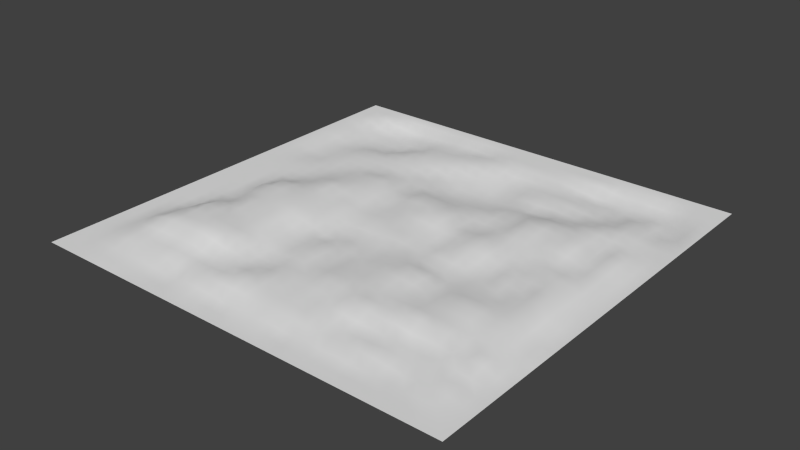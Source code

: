 # Source: r90_turn_surface1.blend  (saved by Blender 2.70.0; exported with 4.5.12 LTS)
import bpy
from mathutils import Matrix  # noqa: F401  (used for matrix-valued properties, if any)

bpy.ops.wm.read_factory_settings(use_empty=True)
scene = bpy.context.scene
scene.name = 'Scene'

# ---- collections
col_collection_1 = bpy.data.collections.new('Collection 1'); scene.collection.children.link(col_collection_1)

# ---- materials (node trees are filled in below, after node groups)
mat_material_001 = bpy.data.materials.new('Material.001')
mat_material_001.alpha_threshold = 0.0
mat_material_001.use_transparent_shadow = False
mat_material_001.roughness = 0.5
mat_material_001.line_color = (0.0, 0.0, 0.0, 1.0)

# ---- material node trees

# ---- world
world_world = bpy.data.worlds.new('World'); scene.world = world_world
world_world.color = (0.05088, 0.05088, 0.05088)
world_world.use_sun_shadow = False
world_world.sun_shadow_jitter_overblur = 0.0
world_world.cycles.sampling_method = 'MANUAL'
world_world.cycles.sample_map_resolution = 256

# ---- meshes
me_plane = bpy.data.meshes.new('Plane')
me_plane.from_pydata([(1.938, -2.729, 4.853), (-6.061, -2.729, 4.853), (1.938, 5.271, 4.853), (-6.061, 5.271, 4.853), (1.938, 1.271, 4.853), (-2.062, -2.729, 4.853), (-6.062, 1.271, 4.853), (-2.062, 5.271, 4.853), (-2.063, 1.271, 4.938), (1.938, -0.7286, 4.853), (-4.062, -2.729, 4.853), (-6.062, 3.271, 4.853), (-0.06213, 5.271, 4.853), (1.938, 3.271, 4.853), (-0.06217, -2.729, 4.853), (-6.062, -0.7286, 4.853), (-4.062, 5.271, 4.853), (-2.06, 3.271, 4.742), (-2.062, -0.7278, 4.957), (-0.06346, 1.271, 4.868), (-4.057, 1.281, 5.005), (-4.063, 3.271, 4.853), (-0.06362, 3.269, 4.834), (-0.06173, -0.7291, 5.017), (-4.062, -0.734, 5.07), (1.938, -1.729, 4.853), (-5.062, -2.729, 4.853), (-6.062, 4.271, 4.853), (0.9379, 5.271, 4.853), (1.938, 4.271, 4.853), (0.9378, -2.729, 4.853), (-6.062, -1.729, 4.853), (-5.062, 5.271, 4.853), (-2.063, 4.271, 4.829), (-2.063, -1.729, 4.962), (0.9367, 1.271, 4.971), (-3.06, 1.272, 4.917), (1.938, 0.2714, 4.853), (-3.062, -2.729, 4.853), (-6.062, 2.271, 4.853), (-1.062, 5.271, 4.853), (1.938, 2.271, 4.853), (-1.062, -2.729, 4.853), (-6.062, 0.2714, 4.853), (-3.062, 5.271, 4.853), (-2.065, 2.275, 4.951), (-2.065, 0.2717, 4.91), (-1.063, 1.271, 4.883), (-5.063, 1.271, 4.853), (-4.063, 4.272, 4.732), (-4.064, 2.271, 4.906), (-3.063, 3.274, 4.788), (-5.063, 3.271, 4.798), (-0.06504, 4.27, 4.735), (-0.06346, 2.271, 4.976), (0.9374, 3.272, 4.928), (-1.06, 3.27, 4.79), (-0.06339, 0.2715, 4.915), (-0.06356, -1.73, 4.922), (0.9384, -0.7265, 4.943), (-1.049, -0.7287, 5.007), (-4.061, 0.2769, 5.059), (-4.063, -1.732, 4.961), (-3.062, -0.7288, 4.929), (-5.063, -0.7286, 5.036), (-5.063, 4.271, 4.733), (-1.062, 4.271, 4.798), (-1.063, 0.2715, 4.96), (-5.064, 0.2721, 4.862), (-3.063, 4.271, 4.853), (-3.063, 2.271, 4.887), (-5.063, 2.271, 4.852), (0.9444, 4.269, 4.766), (0.9378, 2.271, 4.869), (-1.063, 2.271, 4.853), (0.938, 0.2718, 4.949), (0.9371, -1.731, 4.892), (-1.062, -1.74, 4.963), (-3.063, 0.2689, 4.929), (-3.063, -1.729, 4.953), (-5.063, -1.729, 4.955), (1.938, -2.229, 4.853), (-5.562, -2.729, 4.853), (-6.062, 4.771, 4.853), (1.438, 5.271, 4.853), (1.938, 4.771, 4.853), (1.438, -2.729, 4.853), (-6.062, -2.229, 4.853), (-5.562, 5.271, 4.853), (-2.063, 4.771, 4.853), (-2.063, -2.232, 4.892), (1.443, 1.272, 4.907), (-2.563, 1.271, 4.924), (1.938, 0.7714, 4.853), (-2.562, -2.729, 4.853), (-6.062, 1.771, 4.853), (-1.562, 5.271, 4.853), (1.938, 1.771, 4.853), (-1.562, -2.729, 4.853), (-6.062, 0.7714, 4.853), (-2.562, 5.271, 4.853), (-2.063, 1.772, 4.967), (-2.064, 0.7726, 4.923), (-1.563, 1.272, 4.922), (-5.563, 1.271, 4.853), (-4.063, 4.771, 4.77), (-4.063, 1.771, 4.96), (-2.563, 3.271, 4.771), (-4.563, 3.271, 4.847), (-0.06346, 4.771, 4.813), (-0.06346, 1.771, 4.932), (1.437, 3.271, 4.853), (-0.5634, 3.271, 4.78), (-0.06346, 0.7714, 4.853), (-0.06346, -2.229, 4.853), (1.446, -0.7298, 4.911), (-0.5642, -0.731, 5.001), (-4.058, 0.7736, 5.048), (-4.063, -2.229, 4.874), (-2.563, -0.7286, 4.963), (-4.559, -0.7328, 5.071), (1.938, -1.229, 4.853), (-4.562, -2.729, 4.853), (-6.062, 3.771, 4.853), (0.4379, 5.271, 4.853), (1.938, 3.771, 4.853), (0.4378, -2.729, 4.853), (-6.062, -1.229, 4.853), (-4.562, 5.271, 4.853), (-2.063, 3.772, 4.764), (-2.06, -1.226, 4.964), (0.4365, 1.271, 4.893), (-3.563, 1.272, 4.959), (1.938, -0.2286, 4.853), (-3.562, -2.729, 4.853), (-6.062, 2.771, 4.853), (-0.5621, 5.271, 4.853), (1.938, 2.771, 4.853), (-0.5622, -2.729, 4.853), (-6.062, -0.2286, 4.853), (-3.562, 5.271, 4.853), (-2.063, 2.771, 4.793), (-2.059, -0.228, 4.912), (-0.5635, 1.271, 4.957), (-4.563, 1.271, 4.953), (-4.063, 3.771, 4.824), (-4.063, 2.771, 4.853), (-3.563, 3.271, 4.853), (-5.563, 3.272, 4.804), (-0.06346, 3.771, 4.795), (-0.06346, 2.771, 4.982), (0.4357, 3.272, 4.898), (-1.563, 3.271, 4.726), (-0.06134, -0.23, 4.97), (-0.06223, -1.228, 4.989), (0.4372, -0.7267, 4.994), (-1.564, -0.7284, 5.007), (-4.062, -0.2279, 5.034), (-4.066, -1.23, 5.076), (-3.563, -0.7279, 5.044), (-5.563, -0.7286, 4.853), (-5.064, 4.772, 4.792), (-5.063, 3.771, 4.746), (-4.564, 4.272, 4.707), (-5.564, 4.271, 4.806), (-1.063, 4.771, 4.853), (-1.061, 3.772, 4.813), (-0.5632, 4.271, 4.768), (-1.563, 4.274, 4.795), (-1.063, 0.7735, 4.905), (-1.063, -0.2286, 5.02), (-0.5621, 0.273, 4.946), (-1.563, 0.2714, 4.92), (-5.063, 0.7714, 4.853), (-5.063, -0.2286, 4.941), (-4.586, 0.2871, 5.018), (-5.563, 0.2714, 4.853), (-3.063, 4.771, 4.798), (-3.063, 3.771, 4.853), (-2.563, 4.271, 4.853), (-3.563, 4.271, 4.817), (-3.063, 2.771, 4.842), (-3.063, 1.771, 4.94), (-2.563, 2.272, 4.931), (-3.564, 2.27, 4.949), (-5.063, 2.771, 4.814), (-5.063, 1.771, 4.853), (-4.563, 2.271, 4.853), (-5.563, 2.271, 4.845), (0.9381, 4.774, 4.783), (0.9365, 3.771, 4.877), (1.441, 4.274, 4.778), (0.4365, 4.271, 4.743), (0.9365, 2.771, 4.879), (0.9385, 1.772, 4.882), (1.444, 2.271, 4.929), (0.4365, 2.271, 4.99), (-1.063, 2.771, 4.853), (-1.063, 1.771, 4.912), (-0.5635, 2.271, 4.926), (-1.564, 2.272, 4.896), (0.9366, 0.7714, 4.96), (0.9402, -0.2286, 4.964), (1.452, 0.2735, 4.938), (0.4365, 0.2714, 4.901), (0.9365, -1.229, 4.904), (0.9365, -2.229, 4.853), (1.438, -1.73, 4.911), (0.4365, -1.729, 4.923), (-1.061, -1.228, 5.008), (-1.063, -2.229, 4.855), (-0.563, -1.732, 4.897), (-1.562, -1.735, 4.943), (-3.063, 0.7714, 4.941), (-3.063, -0.2286, 4.905), (-2.563, 0.2714, 4.863), (-3.553, 0.2705, 5.026), (-3.063, -1.229, 4.932), (-3.063, -2.229, 4.893), (-2.563, -1.729, 5.008), (-3.563, -1.729, 4.937), (-5.063, -1.229, 5.051), (-5.063, -2.229, 4.872), (-4.563, -1.729, 4.938), (-5.566, -1.729, 4.879), (-5.563, 4.771, 4.853), (-1.563, 4.771, 4.853), (-1.563, 0.7721, 4.926), (-5.563, 0.7714, 4.853), (-3.563, 4.771, 4.811), (-3.563, 2.771, 4.853), (-5.563, 2.771, 4.809), (0.4365, 4.771, 4.804), (0.4365, 2.771, 4.95), (-1.562, 2.77, 4.808), (0.4365, 0.7714, 4.905), (0.4365, -1.229, 4.949), (-1.563, -1.229, 4.973), (-3.557, 0.7744, 5.001), (-3.563, -1.23, 4.983), (-5.564, -1.228, 4.857), (-4.566, 4.777, 4.737), (-4.563, 3.771, 4.727), (-5.563, 3.771, 4.837), (-0.5635, 4.771, 4.853), (-0.5629, 3.777, 4.837), (-1.56, 3.772, 4.749), (-0.5635, 0.7714, 4.912), (-0.5631, -0.2287, 4.99), (-1.564, -0.2286, 4.944), (-4.564, 0.7721, 5.043), (-4.551, -0.2031, 5.031), (-5.563, -0.2286, 4.853), (-2.561, 4.771, 4.818), (-2.563, 3.771, 4.795), (-3.563, 3.771, 4.853), (-2.563, 2.771, 4.819), (-2.563, 1.771, 4.891), (-3.564, 1.774, 4.97), (-4.563, 2.771, 4.853), (-4.563, 1.771, 4.866), (-5.563, 1.771, 4.853), (1.437, 4.771, 4.851), (1.436, 3.77, 4.781), (0.4365, 3.771, 4.791), (1.441, 2.773, 4.902), (1.443, 1.771, 4.916), (0.4365, 1.771, 4.955), (-0.5635, 2.771, 4.919), (-0.5635, 1.771, 4.94), (-1.563, 1.771, 4.955), (1.446, 0.772, 4.917), (1.444, -0.2286, 4.912), (0.4368, -0.2281, 5.004), (1.448, -1.229, 4.936), (1.437, -2.229, 4.879), (0.4365, -2.229, 4.853), (-0.5575, -1.227, 5.027), (-0.5635, -2.229, 4.854), (-1.562, -2.234, 4.896), (-2.563, 0.7716, 4.885), (-2.563, -0.2286, 4.966), (-3.561, -0.227, 5.034), (-2.563, -1.229, 4.953), (-2.563, -2.229, 4.853), (-3.563, -2.229, 4.856), (-4.559, -1.229, 5.063), (-4.563, -2.229, 4.88), (-5.563, -2.229, 4.853), (1.938, -2.479, 4.853), (-5.812, -2.729, 4.853), (-6.062, 5.021, 4.853), (1.688, 5.271, 4.853), (1.938, 5.021, 4.853), (1.688, -2.729, 4.853), (-6.062, -2.479, 4.853), (-5.812, 5.271, 4.853), (-2.063, 5.021, 4.853), (-2.063, -2.479, 4.853), (1.687, 1.271, 4.853), (-2.313, 1.271, 4.926), (1.938, 1.021, 4.853), (-2.312, -2.729, 4.853), (-6.062, 1.521, 4.853), (-1.812, 5.271, 4.853), (1.938, 1.521, 4.853), (-1.812, -2.729, 4.853), (-6.062, 1.021, 4.853), (-2.312, 5.271, 4.853), (-2.063, 1.521, 4.974), (-2.063, 1.021, 4.943), (-1.813, 1.271, 4.928), (-5.813, 1.271, 4.853), (-4.063, 5.021, 4.853), (-4.057, 1.524, 5.002), (-2.312, 3.271, 4.751), (-4.313, 3.271, 4.853), (-0.06346, 5.021, 4.853), (-0.06346, 1.521, 4.897), (1.687, 3.271, 4.853), (-0.3135, 3.271, 4.824), (-0.06346, 1.021, 4.853), (-0.06346, -2.479, 4.853), (1.688, -0.7288, 4.871), (-0.3147, -0.7299, 5.005), (-4.057, 1.026, 5.027), (-4.063, -2.479, 4.853), (-2.313, -0.7284, 4.953), (-4.303, -0.743, 5.102), (1.938, -0.9786, 4.853), (-4.312, -2.729, 4.853), (-6.062, 3.521, 4.853), (0.1879, 5.271, 4.853), (1.938, 3.521, 4.853), (0.1878, -2.729, 4.853), (-6.062, -0.9786, 4.853), (-4.312, 5.271, 4.853), (-2.063, 3.521, 4.752), (-2.063, -0.9781, 4.957), (0.1865, 1.271, 4.893), (-3.808, 1.274, 5.017), (1.938, -0.4786, 4.853), (-3.812, -2.729, 4.853), (-6.062, 3.021, 4.853), (-0.3121, 5.271, 4.853), (1.938, 3.021, 4.853), (-0.3122, -2.729, 4.853), (-6.062, -0.4786, 4.853), (-3.812, 5.271, 4.853), (-2.063, 3.022, 4.745), (-2.055, -0.4772, 4.917), (-0.3135, 1.271, 4.934), (-4.311, 1.278, 4.991), (-4.063, 3.521, 4.853), (-4.063, 3.021, 4.853), (-3.813, 3.271, 4.853), (-5.813, 3.271, 4.853), (-0.06346, 3.521, 4.786), (-0.0632, 3.02, 4.9), (0.1881, 3.27, 4.862), (-1.813, 3.271, 4.728), (-0.06289, -0.4769, 4.968), (-0.06092, -0.9813, 5.039), (0.1894, -0.7272, 4.999), (-1.813, -0.7261, 4.982), (-4.062, -0.4804, 5.051), (-4.065, -0.9764, 5.095), (-3.814, -0.7276, 5.052), (-5.813, -0.7286, 4.853), (-5.063, 5.021, 4.853), (-5.063, 3.521, 4.77), (-4.313, 4.272, 4.713), (-5.314, 4.271, 4.78), (-1.063, 5.021, 4.853), (-1.06, 3.52, 4.808), (-0.3134, 4.27, 4.765), (-1.311, 4.273, 4.801), (-1.063, 1.021, 4.892), (-1.063, -0.4789, 5.0), (-0.3125, 0.272, 4.897), (-1.313, 0.2715, 4.949), (-5.063, 1.021, 4.853), (-5.063, -0.4786, 4.996), (-4.309, 0.2921, 5.058), (-5.313, 0.2714, 4.854), (-3.063, 5.021, 4.849), (-3.063, 3.521, 4.831), (-2.313, 4.271, 4.853), (-3.314, 4.271, 4.819), (-3.063, 3.021, 4.826), (-3.061, 1.521, 4.916), (-2.315, 2.279, 4.965), (-3.312, 2.269, 4.957), (-5.063, 3.021, 4.812), (-5.063, 1.521, 4.853), (-4.313, 2.271, 4.853), (-5.313, 2.271, 4.84), (0.9365, 5.021, 4.853), (0.9365, 3.521, 4.911), (1.687, 4.271, 4.853), (0.6891, 4.27, 4.742), (0.9377, 3.022, 4.899), (0.9375, 1.521, 4.939), (1.687, 2.271, 4.853), (0.6865, 2.271, 4.971), (-1.06, 3.02, 4.825), (-1.063, 1.521, 4.908), (-0.3135, 2.271, 4.973), (-1.313, 2.271, 4.853), (0.9366, 1.021, 4.944), (0.9393, -0.4781, 4.954), (1.687, 0.2714, 4.853), (0.6865, 0.2714, 4.923), (0.9371, -0.9776, 4.922), (0.9365, -2.479, 4.853), (1.687, -1.729, 4.853), (0.6865, -1.731, 4.921), (-1.055, -0.9762, 4.99), (-1.063, -2.479, 4.853), (-0.3135, -1.731, 4.905), (-1.312, -1.737, 4.944), (-3.063, 1.021, 4.947), (-3.063, -0.4786, 4.933), (-2.314, 0.2713, 4.908), (-3.302, 0.2662, 4.981), (-3.063, -0.9786, 4.917), (-3.063, -2.479, 4.854), (-2.313, -1.729, 4.972), (-3.313, -1.729, 4.935), (-5.063, -0.9786, 5.041), (-5.063, -2.479, 4.871), (-4.313, -1.729, 4.954), (-5.313, -1.729, 4.922), (1.938, -1.979, 4.853), (-5.312, -2.729, 4.853), (-6.062, 4.521, 4.853), (1.188, 5.271, 4.853), (1.938, 4.521, 4.853), (1.188, -2.729, 4.853), (-6.062, -1.979, 4.853), (-5.312, 5.271, 4.853), (-2.063, 4.521, 4.853), (-2.062, -1.986, 4.928), (1.194, 1.272, 4.963), (-2.813, 1.271, 4.888), (1.938, 0.5214, 4.853), (-2.812, -2.729, 4.853), (-6.062, 2.021, 4.853), (-1.312, 5.271, 4.853), (1.938, 2.021, 4.853), (-1.312, -2.729, 4.853), (-6.062, 0.5214, 4.853), (-2.812, 5.271, 4.853), (-2.064, 2.023, 4.959), (-2.064, 0.5214, 4.873), (-1.313, 1.271, 4.873), (-5.313, 1.271, 4.853), (-4.064, 4.519, 4.759), (-4.063, 2.022, 4.916), (-2.813, 3.272, 4.792), (-4.813, 3.271, 4.822), (-0.06345, 4.522, 4.747), (-0.06346, 2.021, 4.944), (1.187, 3.271, 4.89), (-0.8124, 3.271, 4.767), (-0.06345, 0.5214, 4.875), (-0.06368, -1.979, 4.926), (1.192, -0.7295, 4.951), (-0.8103, -0.7335, 4.982), (-4.061, 0.5165, 5.073), (-4.064, -1.98, 4.95), (-2.813, -0.7286, 4.897), (-4.81, -0.729, 5.073), (1.938, -1.479, 4.853), (-4.812, -2.729, 4.853), (-6.062, 4.021, 4.853), (0.6879, 5.271, 4.853), (1.938, 4.021, 4.853), (0.6878, -2.729, 4.853), (-6.062, -1.479, 4.853), (-4.812, 5.271, 4.853), (-2.065, 4.023, 4.795), (-2.059, -1.475, 4.953), (0.6865, 1.271, 4.953), (-3.314, 1.271, 4.966), (1.938, 0.02142, 4.853), (-3.312, -2.729, 4.853), (-6.062, 2.521, 4.853), (-0.8121, 5.271, 4.853), (1.938, 2.521, 4.853), (-0.8122, -2.729, 4.853), (-6.062, 0.02142, 4.853), (-3.312, 5.271, 4.853), (-2.063, 2.521, 4.852), (-2.06, 0.02354, 4.913), (-0.8135, 1.271, 4.963), (-4.813, 1.271, 4.904), (-4.061, 4.02, 4.752), (-4.063, 2.521, 4.853), (-3.313, 3.271, 4.836), (-5.313, 3.272, 4.788), (-0.06347, 4.021, 4.799), (-0.06346, 2.521, 4.988), (0.6865, 3.271, 4.925), (-1.313, 3.271, 4.757), (-0.06245, 0.02099, 4.93), (-0.06345, -1.479, 4.907), (0.6848, -0.7261, 4.965), (-1.313, -0.7285, 4.997), (-4.061, 0.02869, 5.051), (-4.063, -1.48, 4.989), (-3.304, -0.727, 4.982), (-5.313, -0.7286, 4.907), (-5.063, 4.521, 4.723), (-5.063, 4.022, 4.731), (-4.815, 4.272, 4.712), (-5.813, 4.271, 4.853), (-1.063, 4.521, 4.832), (-1.061, 4.024, 4.809), (-0.8132, 4.271, 4.802), (-1.814, 4.273, 4.785), (-1.063, 0.528, 4.921), (-1.063, 0.02144, 5.005), (-0.8133, 0.2716, 4.965), (-1.813, 0.2714, 4.892), (-5.063, 0.5215, 4.858), (-5.063, 0.02142, 4.9), (-4.813, 0.275, 4.931), (-5.813, 0.2714, 4.853), (-3.063, 4.521, 4.796), (-3.063, 4.021, 4.853), (-2.813, 4.271, 4.853), (-3.813, 4.272, 4.796), (-3.064, 2.521, 4.853), (-3.061, 2.024, 4.938), (-2.813, 2.271, 4.868), (-3.813, 2.271, 4.919), (-5.063, 2.521, 4.827), (-5.063, 2.021, 4.853), (-4.813, 2.271, 4.853), (-5.813, 2.271, 4.853), (0.9427, 4.525, 4.752), (0.9366, 4.021, 4.833), (1.191, 4.27, 4.783), (0.1865, 4.271, 4.763), (0.9365, 2.521, 4.857), (0.9392, 2.021, 4.883), (1.191, 2.271, 4.949), (0.1865, 2.271, 4.971), (-1.063, 2.521, 4.853), (-1.063, 2.021, 4.853), (-0.8135, 2.271, 4.853), (-1.814, 2.272, 4.912), (0.9368, 0.5215, 4.942), (0.9401, 0.02201, 4.951), (1.19, 0.2721, 4.962), (0.1866, 0.2714, 4.914), (0.9389, -1.482, 4.944), (0.9376, -1.981, 4.885), (1.189, -1.731, 4.886), (0.1866, -1.73, 4.94), (-1.063, -1.484, 4.987), (-1.063, -1.981, 4.921), (-0.8106, -1.738, 4.938), (-1.812, -1.734, 4.961), (-3.063, 0.521, 4.93), (-3.063, 0.02199, 4.924), (-2.813, 0.2714, 4.857), (-3.803, 0.2746, 5.076), (-3.063, -1.479, 4.932), (-3.063, -1.979, 4.96), (-2.813, -1.729, 4.995), (-3.813, -1.729, 4.951), (-5.063, -1.479, 4.975), (-5.063, -1.979, 4.933), (-4.813, -1.729, 4.951), (-5.813, -1.729, 4.853), (-5.563, 5.021, 4.853), (-5.564, 4.521, 4.844), (-5.314, 4.771, 4.842), (-5.813, 4.771, 4.853), (-1.563, 5.021, 4.853), (-1.563, 4.521, 4.853), (-1.313, 4.771, 4.853), (-1.813, 4.771, 4.853), (-1.563, 1.021, 4.947), (-1.563, 0.5251, 4.921), (-1.313, 0.7725, 4.89), (-1.813, 0.7737, 4.939), (-5.563, 1.021, 4.853), (-5.563, 0.5214, 4.853), (-5.313, 0.7714, 4.853), (-5.813, 0.7714, 4.853), (-3.563, 5.021, 4.853), (-3.564, 4.521, 4.801), (-3.314, 4.771, 4.799), (-3.813, 4.771, 4.778), (-3.563, 3.021, 4.836), (-3.563, 2.522, 4.919), (-3.314, 2.77, 4.841), (-3.813, 2.771, 4.84), (-5.563, 3.021, 4.816), (-5.563, 2.521, 4.826), (-5.314, 2.772, 4.793), (-5.813, 2.771, 4.853), (0.4365, 5.021, 4.853), (0.4365, 4.521, 4.747), (0.6865, 4.771, 4.787), (0.1865, 4.771, 4.789), (0.4365, 3.022, 4.944), (0.4365, 2.521, 4.981), (0.6865, 2.771, 4.922), (0.1865, 2.771, 4.97), (-1.56, 3.019, 4.748), (-1.563, 2.521, 4.853), (-1.313, 2.771, 4.825), (-1.812, 2.771, 4.788), (0.4365, 1.021, 4.922), (0.4365, 0.5214, 4.897), (0.6865, 0.7714, 4.88), (0.1865, 0.7714, 4.899), (0.4379, -0.9769, 4.997), (0.4365, -1.479, 4.891), (0.6872, -1.228, 4.945), (0.1884, -1.228, 4.946), (-1.566, -0.9788, 5.022), (-1.563, -1.479, 4.963), (-1.314, -1.229, 4.984), (-1.812, -1.228, 4.976), (-3.557, 1.021, 4.979), (-3.556, 0.5214, 5.028), (-3.307, 0.7724, 4.956), (-3.802, 0.7762, 5.052), (-3.56, -0.9764, 5.056), (-3.563, -1.483, 4.923), (-3.313, -1.229, 4.983), (-3.814, -1.231, 5.044), (-5.565, -0.9779, 4.868), (-5.565, -1.479, 4.862), (-5.313, -1.229, 4.984), (-5.813, -1.229, 4.853), (-4.563, 5.022, 4.851), (-4.563, 4.522, 4.702), (-4.315, 4.775, 4.76), (-4.815, 4.775, 4.759), (-4.564, 4.022, 4.718), (-4.563, 3.521, 4.805), (-4.313, 3.771, 4.741), (-4.813, 3.771, 4.738), (-5.564, 4.021, 4.816), (-5.563, 3.522, 4.818), (-5.314, 3.772, 4.789), (-5.813, 3.771, 4.853), (-0.5635, 5.021, 4.853), (-0.563, 4.522, 4.773), (-0.3135, 4.771, 4.853), (-0.8135, 4.771, 4.853), (-0.5634, 4.021, 4.814), (-0.5632, 3.521, 4.815), (-0.3136, 3.772, 4.82), (-0.8125, 3.772, 4.836), (-1.56, 4.024, 4.757), (-1.562, 3.521, 4.737), (-1.313, 3.771, 4.78), (-1.812, 3.772, 4.752), (-0.5635, 1.021, 4.939), (-0.563, 0.5221, 4.862), (-0.3134, 0.7715, 4.903), (-0.8135, 0.7714, 4.926), (-0.5583, 0.02235, 4.991), (-0.5612, -0.4835, 4.989), (-0.3127, -0.2301, 4.938), (-0.8119, -0.2297, 5.007), (-1.563, 0.02142, 4.935), (-1.563, -0.4786, 4.973), (-1.313, -0.2286, 4.957), (-1.818, -0.2326, 4.948), (-4.57, 1.024, 5.051), (-4.57, 0.5196, 5.026), (-4.314, 0.7702, 5.067), (-4.822, 0.7773, 4.998), (-4.566, 0.04899, 5.026), (-4.553, -0.4669, 5.069), (-4.326, -0.2143, 5.055), (-4.807, -0.2212, 5.051), (-5.563, 0.02142, 4.853), (-5.563, -0.4786, 4.853), (-5.313, -0.2286, 4.853), (-5.813, -0.2286, 4.853), (-2.563, 5.021, 4.853), (-2.563, 4.521, 4.853), (-2.313, 4.771, 4.853), (-2.813, 4.771, 4.795), (-2.563, 4.021, 4.853), (-2.563, 3.521, 4.78), (-2.313, 3.772, 4.781), (-2.813, 3.771, 4.837), (-3.563, 4.021, 4.853), (-3.563, 3.521, 4.853), (-3.313, 3.771, 4.853), (-3.813, 3.771, 4.853), (-2.563, 3.021, 4.8), (-2.563, 2.522, 4.872), (-2.314, 2.771, 4.809), (-2.813, 2.771, 4.825), (-2.563, 2.021, 4.92), (-2.563, 1.521, 4.918), (-2.313, 1.771, 4.943), (-2.814, 1.772, 4.883), (-3.564, 2.023, 4.946), (-3.566, 1.522, 4.964), (-3.313, 1.771, 4.951), (-3.812, 1.774, 4.987), (-4.563, 3.021, 4.853), (-4.563, 2.521, 4.853), (-4.313, 2.771, 4.853), (-4.813, 2.771, 4.853), (-4.563, 2.021, 4.853), (-4.563, 1.521, 4.892), (-4.313, 1.771, 4.91), (-4.813, 1.771, 4.853), (-5.563, 2.021, 4.853), (-5.563, 1.521, 4.853), (-5.313, 1.771, 4.853), (-5.813, 1.771, 4.853), (1.437, 5.021, 4.853), (1.437, 4.522, 4.812), (1.687, 4.771, 4.853), (1.189, 4.774, 4.809), (1.438, 4.021, 4.753), (1.436, 3.521, 4.844), (1.687, 3.771, 4.847), (1.184, 3.769, 4.827), (0.4365, 4.021, 4.758), (0.437, 3.521, 4.842), (0.6882, 3.77, 4.849), (0.1865, 3.771, 4.779), (1.437, 3.021, 4.854), (1.443, 2.523, 4.916), (1.687, 2.771, 4.853), (1.188, 2.773, 4.907), (1.444, 2.02, 4.922), (1.442, 1.522, 4.908), (1.687, 1.771, 4.853), (1.19, 1.772, 4.927), (0.4365, 2.021, 4.982), (0.4365, 1.521, 4.916), (0.6865, 1.771, 4.934), (0.1865, 1.771, 4.912), (-0.5635, 3.021, 4.853), (-0.5635, 2.521, 4.91), (-0.3135, 2.771, 4.97), (-0.8135, 2.771, 4.853), (-0.5635, 2.021, 4.931), (-0.5635, 1.521, 4.981), (-0.3135, 1.771, 4.904), (-0.8135, 1.771, 4.939), (-1.563, 2.021, 4.95), (-1.563, 1.522, 4.941), (-1.313, 1.771, 4.897), (-1.813, 1.772, 4.987), (1.444, 1.022, 4.907), (1.449, 0.5222, 4.929), (1.687, 0.7714, 4.853), (1.191, 0.7724, 4.99), (1.442, 0.0217, 4.905), (1.444, -0.4789, 4.89), (1.687, -0.2286, 4.858), (1.197, -0.2303, 4.966), (0.4371, 0.01981, 4.983), (0.4369, -0.4779, 4.993), (0.681, -0.2288, 4.992), (0.1897, -0.2287, 4.995), (1.448, -0.9781, 4.922), (1.437, -1.479, 4.86), (1.687, -1.229, 4.856), (1.191, -1.23, 4.954), (1.437, -1.979, 4.876), (1.437, -2.479, 4.853), (1.687, -2.229, 4.853), (1.187, -2.229, 4.853), (0.4366, -1.979, 4.883), (0.4365, -2.479, 4.853), (0.6865, -2.229, 4.853), (0.1865, -2.229, 4.853), (-0.5638, -0.9779, 5.009), (-0.5583, -1.483, 4.952), (-0.3134, -1.23, 4.979), (-0.8039, -1.227, 5.037), (-0.5634, -1.981, 4.942), (-0.5635, -2.479, 4.853), (-0.3133, -2.233, 4.879), (-0.8137, -2.231, 4.882), (-1.562, -1.984, 4.931), (-1.563, -2.479, 4.853), (-1.313, -2.229, 4.854), (-1.813, -2.23, 4.887), (-2.563, 1.021, 4.925), (-2.563, 0.5214, 4.873), (-2.313, 0.7714, 4.898), (-2.814, 0.7715, 4.868), (-2.563, 0.02142, 4.928), (-2.563, -0.4786, 4.977), (-2.312, -0.2284, 4.944), (-2.813, -0.2286, 4.906), (-3.558, 0.02335, 5.022), (-3.561, -0.4789, 5.035), (-3.306, -0.2163, 4.961), (-3.808, -0.2239, 5.077), (-2.563, -0.9786, 4.924), (-2.563, -1.479, 4.981), (-2.313, -1.228, 4.99), (-2.813, -1.229, 4.909), (-2.563, -1.979, 4.96), (-2.563, -2.479, 4.853), (-2.313, -2.231, 4.881), (-2.813, -2.229, 4.884), (-3.563, -1.979, 4.931), (-3.563, -2.479, 4.853), (-3.314, -2.229, 4.897), (-3.813, -2.229, 4.853), (-4.56, -0.9736, 5.08), (-4.563, -1.48, 4.985), (-4.314, -1.231, 5.075), (-4.813, -1.229, 5.075), (-4.563, -1.979, 4.949), (-4.563, -2.479, 4.865), (-4.313, -2.229, 4.879), (-4.814, -2.23, 4.878), (-5.563, -1.979, 4.864), (-5.563, -2.479, 4.853), (-5.313, -2.229, 4.883), (-5.813, -2.229, 4.853), (-5.813, 5.021, 4.853), (-1.813, 5.021, 4.853), (-1.813, 1.021, 4.945), (-5.813, 1.021, 4.853), (-3.813, 5.021, 4.853), (-3.813, 3.021, 4.853), (-5.813, 3.021, 4.853), (0.1865, 5.021, 4.853), (0.187, 3.021, 4.913), (-1.811, 3.021, 4.757), (0.1865, 1.021, 4.894), (0.192, -0.9784, 5.04), (-1.813, -0.9785, 4.975), (-3.802, 1.027, 5.025), (-3.816, -0.9751, 5.072), (-5.813, -0.9786, 4.853), (-4.813, 5.021, 4.852), (-4.814, 4.021, 4.718), (-5.813, 4.021, 4.853), (-0.8135, 5.021, 4.853), (-0.8122, 4.022, 4.807), (-1.813, 4.022, 4.769), (-0.8135, 1.021, 4.939), (-0.8093, 0.02305, 5.034), (-1.814, 0.02094, 4.891), (-4.813, 1.021, 4.939), (-4.813, 0.02256, 4.953), (-5.813, 0.02142, 4.853), (-2.813, 5.021, 4.849), (-2.813, 4.021, 4.853), (-3.813, 4.021, 4.825), (-2.813, 3.021, 4.817), (-2.814, 2.022, 4.879), (-3.811, 2.026, 4.926), (-4.813, 3.021, 4.839), (-4.813, 2.021, 4.853), (-5.813, 2.021, 4.853), (1.187, 5.021, 4.853), (1.186, 4.021, 4.794), (0.1865, 4.021, 4.78), (1.188, 3.022, 4.898), (1.19, 2.02, 4.923), (0.1865, 2.021, 4.962), (-0.8134, 3.021, 4.849), (-0.8135, 2.021, 4.853), (-1.814, 2.022, 4.971), (1.193, 1.022, 4.978), (1.194, 0.02143, 4.972), (0.1918, 0.01901, 4.979), (1.191, -0.9779, 4.92), (1.188, -1.98, 4.914), (0.1867, -1.979, 4.915), (-0.8106, -0.9743, 5.018), (-0.8131, -1.981, 4.915), (-1.812, -1.985, 4.942), (-2.813, 1.022, 4.918), (-2.813, 0.02142, 4.906), (-3.806, 0.02687, 5.066), (-2.813, -0.9786, 4.894), (-2.813, -1.979, 4.952), (-3.813, -1.979, 4.901), (-4.808, -0.9772, 5.058), (-4.813, -1.979, 4.926), (-5.813, -1.979, 4.853), (-5.313, 5.021, 4.853), (-5.314, 4.521, 4.759), (-5.813, 4.521, 4.853), (-1.313, 5.021, 4.853), (-1.313, 4.522, 4.836), (-1.813, 4.521, 4.853), (-1.313, 1.022, 4.905), (-1.314, 0.5285, 4.937), (-1.814, 0.5233, 4.895), (-5.313, 1.021, 4.853), (-5.313, 0.5214, 4.854), (-5.813, 0.5214, 4.853), (-3.313, 5.021, 4.85), (-3.314, 4.52, 4.801), (-3.813, 4.521, 4.777), (-3.314, 3.022, 4.819), (-3.312, 2.521, 4.907), (-3.813, 2.521, 4.886), (-5.313, 3.022, 4.809), (-5.314, 2.521, 4.817), (-5.813, 2.521, 4.853), (0.6865, 5.021, 4.853), (0.6878, 4.521, 4.753), (0.1865, 4.521, 4.741), (0.6865, 3.021, 4.923), (0.6865, 2.521, 4.963), (0.1865, 2.521, 4.972), (-1.305, 3.017, 4.769), (-1.313, 2.521, 4.853), (-1.813, 2.521, 4.853), (0.6865, 1.021, 4.922), (0.6865, 0.5214, 4.914), (0.1865, 0.5214, 4.918), (0.6864, -0.9755, 5.01), (0.6865, -1.479, 4.89), (0.1865, -1.479, 4.917), (-1.313, -0.9793, 5.007), (-1.314, -1.482, 4.958), (-1.813, -1.478, 4.954), (-3.309, 1.02, 4.973), (-3.304, 0.5204, 4.99), (-3.809, 0.5217, 5.061), (-3.312, -0.9779, 4.996), (-3.313, -1.479, 4.941), (-3.812, -1.482, 4.939), (-5.313, -0.9786, 4.939), (-5.313, -1.479, 4.95), (-5.813, -1.479, 4.853), (-4.314, 5.022, 4.851), (-4.313, 4.522, 4.738), (-4.813, 4.521, 4.715), (-4.314, 4.021, 4.702), (-4.313, 3.521, 4.813), (-4.813, 3.521, 4.772), (-5.314, 4.021, 4.774), (-5.313, 3.522, 4.792), (-5.813, 3.521, 4.853), (-0.3135, 5.021, 4.853), (-0.3131, 4.522, 4.741), (-0.813, 4.521, 4.805), (-0.3141, 4.02, 4.8), (-0.3135, 3.521, 4.8), (-0.8114, 3.52, 4.797), (-1.31, 4.024, 4.789), (-1.313, 3.521, 4.778), (-1.814, 3.52, 4.72), (-0.3135, 1.021, 4.903), (-0.3133, 0.5215, 4.878), (-0.8124, 0.5239, 4.885), (-0.3112, 0.02183, 4.919), (-0.3141, -0.4784, 4.968), (-0.8115, -0.4814, 5.003), (-1.313, 0.02142, 4.972), (-1.313, -0.4786, 4.964), (-1.816, -0.4758, 4.949), (-4.308, 1.025, 5.045), (-4.312, 0.5146, 5.062), (-4.813, 0.5247, 4.971), (-4.317, 0.03581, 5.07), (-4.311, -0.4688, 5.05), (-4.815, -0.4762, 5.087), (-5.313, 0.02142, 4.853), (-5.313, -0.4786, 4.855), (-5.813, -0.4786, 4.853), (-2.313, 5.021, 4.853), (-2.313, 4.521, 4.853), (-2.813, 4.521, 4.822), (-2.313, 4.021, 4.817), (-2.315, 3.523, 4.767), (-2.813, 3.521, 4.787), (-3.313, 4.021, 4.853), (-3.313, 3.521, 4.853), (-3.813, 3.521, 4.853), (-2.316, 3.021, 4.749), (-2.314, 2.523, 4.861), (-2.815, 2.521, 4.837), (-2.314, 2.022, 4.964), (-2.313, 1.521, 4.916), (-2.813, 1.521, 4.91), (-3.309, 2.027, 4.945), (-3.313, 1.522, 4.949), (-3.809, 1.524, 5.015), (-4.313, 3.021, 4.853), (-4.313, 2.521, 4.853), (-4.813, 2.521, 4.853), (-4.313, 2.021, 4.883), (-4.314, 1.522, 4.938), (-4.813, 1.521, 4.853), (-5.313, 2.021, 4.853), (-5.313, 1.521, 4.853), (-5.813, 1.521, 4.853), (1.687, 5.021, 4.853), (1.687, 4.521, 4.853), (1.193, 4.526, 4.753), (1.687, 4.021, 4.851), (1.687, 3.521, 4.852), (1.187, 3.521, 4.856), (0.6931, 4.015, 4.801), (0.6874, 3.521, 4.879), (0.1865, 3.521, 4.817), (1.687, 3.021, 4.853), (1.687, 2.521, 4.853), (1.188, 2.523, 4.937), (1.687, 2.021, 4.853), (1.687, 1.521, 4.853), (1.192, 1.523, 4.944), (0.6865, 2.021, 4.953), (0.6865, 1.521, 4.96), (0.1865, 1.521, 4.9), (-0.3135, 3.021, 4.893), (-0.3135, 2.521, 5.004), (-0.8135, 2.521, 4.853), (-0.3135, 2.021, 4.941), (-0.3135, 1.521, 4.928), (-0.8135, 1.521, 4.953), (-1.313, 2.021, 4.862), (-1.313, 1.521, 4.901), (-1.813, 1.522, 4.959), (1.687, 1.021, 4.853), (1.687, 0.5214, 4.853), (1.19, 0.5226, 4.976), (1.687, 0.02142, 4.853), (1.689, -0.4787, 4.877), (1.194, -0.4811, 4.972), (0.6852, 0.02102, 4.969), (0.6863, -0.4785, 4.982), (0.1913, -0.4752, 4.99), (1.687, -0.9785, 4.862), (1.687, -1.479, 4.853), (1.19, -1.481, 4.896), (1.687, -1.979, 4.853), (1.687, -2.479, 4.853), (1.187, -2.479, 4.853), (0.6865, -1.979, 4.853), (0.6865, -2.479, 4.853), (0.1865, -2.479, 4.853), (-0.3148, -0.9811, 5.002), (-0.3118, -1.48, 4.942), (-0.8096, -1.484, 4.971), (-0.3134, -1.981, 4.94), (-0.3135, -2.479, 4.853), (-0.8135, -2.479, 4.853), (-1.312, -1.983, 4.93), (-1.313, -2.479, 4.853), (-1.813, -2.479, 4.853), (-2.313, 1.021, 4.941), (-2.314, 0.5213, 4.859), (-2.813, 0.5214, 4.907), (-2.311, 0.02321, 4.917), (-2.308, -0.4775, 4.957), (-2.813, -0.4786, 4.923), (-3.305, 0.02575, 4.938), (-3.313, -0.4787, 4.97), (-3.812, -0.4789, 5.042), (-2.313, -0.9786, 4.954), (-2.311, -1.477, 4.973), (-2.813, -1.479, 4.973), (-2.313, -1.98, 4.956), (-2.313, -2.479, 4.853), (-2.813, -2.479, 4.853), (-3.313, -1.979, 4.95), (-3.313, -2.479, 4.854), (-3.813, -2.479, 4.853), (-4.313, -0.9784, 5.095), (-4.313, -1.484, 4.988), (-4.813, -1.479, 4.981), (-4.313, -1.979, 4.932), (-4.313, -2.479, 4.856), (-4.813, -2.479, 4.87), (-5.313, -1.979, 4.907), (-5.313, -2.479, 4.856), (-5.813, -2.479, 4.853)], [], [(833, 296, 3, 291), (834, 304, 7, 297), (835, 311, 8, 310), (836, 312, 6, 307), (837, 348, 16, 313), (838, 355, 21, 354), (839, 356, 11, 343), (840, 332, 12, 317), (841, 359, 22, 358), (842, 360, 17, 349), (843, 339, 19, 321), (844, 363, 23, 362), (845, 364, 18, 338), (846, 340, 20, 325), (847, 367, 24, 366), (848, 368, 15, 335), (849, 480, 32, 369), (850, 515, 65, 514), (851, 516, 27, 475), (852, 488, 40, 373), (853, 519, 66, 518), (854, 520, 33, 481), (855, 495, 47, 377), (856, 523, 67, 522), (857, 524, 46, 494), (858, 496, 48, 381), (859, 527, 68, 526), (860, 528, 43, 491), (861, 452, 44, 385), (862, 531, 69, 530), (863, 532, 49, 497), (864, 459, 51, 389), (865, 535, 70, 534), (866, 536, 50, 458), (867, 460, 52, 393), (868, 539, 71, 538), (869, 540, 39, 447), (870, 436, 28, 397), (871, 543, 72, 542), (872, 544, 53, 501), (873, 463, 55, 401), (874, 547, 73, 546), (875, 548, 54, 462), (876, 464, 56, 405), (877, 551, 74, 550), (878, 552, 45, 453), (879, 443, 35, 409), (880, 555, 75, 554), (881, 556, 57, 505), (882, 467, 59, 413), (883, 559, 76, 558), (884, 560, 58, 466), (885, 468, 60, 417), (886, 563, 77, 562), (887, 564, 34, 442), (888, 444, 36, 421), (889, 567, 78, 566), (890, 568, 61, 509), (891, 471, 63, 425), (892, 571, 79, 570), (893, 572, 62, 470), (894, 472, 64, 429), (895, 575, 80, 574), (896, 576, 31, 439), (897, 440, 88, 577), (898, 579, 225, 578), (899, 580, 83, 435), (900, 448, 96, 581), (901, 583, 226, 582), (902, 584, 89, 441), (903, 455, 103, 585), (904, 587, 227, 586), (905, 588, 102, 454), (906, 456, 104, 589), (907, 591, 228, 590), (908, 592, 99, 451), (909, 492, 140, 593), (910, 595, 229, 594), (911, 596, 105, 457), (912, 499, 147, 597), (913, 599, 230, 598), (914, 600, 146, 498), (915, 500, 148, 601), (916, 603, 231, 602), (917, 604, 135, 487), (918, 476, 124, 605), (919, 607, 232, 606), (920, 608, 109, 461), (921, 503, 151, 609), (922, 611, 233, 610), (923, 612, 150, 502), (924, 504, 152, 613), (925, 615, 234, 614), (926, 616, 141, 493), (927, 483, 131, 617), (928, 619, 235, 618), (929, 620, 113, 465), (930, 507, 155, 621), (931, 623, 236, 622), (932, 624, 154, 506), (933, 508, 156, 625), (934, 627, 237, 626), (935, 628, 130, 482), (936, 484, 132, 629), (937, 631, 238, 630), (938, 632, 117, 469), (939, 511, 159, 633), (940, 635, 239, 634), (941, 636, 158, 510), (942, 512, 160, 637), (943, 639, 240, 638), (944, 640, 127, 479), (945, 336, 128, 641), (946, 643, 241, 642), (947, 644, 161, 513), (948, 371, 163, 645), (949, 647, 242, 646), (950, 648, 162, 370), (951, 372, 164, 649), (952, 651, 243, 650), (953, 652, 123, 331), (954, 344, 136, 653), (955, 655, 244, 654), (956, 656, 165, 517), (957, 375, 167, 657), (958, 659, 245, 658), (959, 660, 166, 374), (960, 376, 168, 661), (961, 663, 246, 662), (962, 664, 129, 337), (963, 351, 143, 665), (964, 667, 247, 666), (965, 668, 169, 521), (966, 379, 171, 669), (967, 671, 248, 670), (968, 672, 170, 378), (969, 380, 172, 673), (970, 675, 249, 674), (971, 676, 142, 350), (972, 352, 144, 677), (973, 679, 250, 678), (974, 680, 173, 525), (975, 383, 175, 681), (976, 683, 251, 682), (977, 684, 174, 382), (978, 384, 176, 685), (979, 687, 252, 686), (980, 688, 139, 347), (981, 308, 100, 689), (982, 691, 253, 690), (983, 692, 177, 529), (984, 387, 179, 693), (985, 695, 254, 694), (986, 696, 178, 386), (987, 388, 180, 697), (988, 699, 255, 698), (989, 700, 145, 353), (990, 315, 107, 701), (991, 703, 256, 702), (992, 704, 181, 533), (993, 391, 183, 705), (994, 707, 257, 706), (995, 708, 182, 390), (996, 392, 184, 709), (997, 711, 258, 710), (998, 712, 106, 314), (999, 316, 108, 713), (1000, 715, 259, 714), (1001, 716, 185, 537), (1002, 395, 187, 717), (1003, 719, 260, 718), (1004, 720, 186, 394), (1005, 396, 188, 721), (1006, 723, 261, 722), (1007, 724, 95, 303), (1008, 292, 84, 725), (1009, 727, 262, 726), (1010, 728, 189, 541), (1011, 399, 191, 729), (1012, 731, 263, 730), (1013, 732, 190, 398), (1014, 400, 192, 733), (1015, 735, 264, 734), (1016, 736, 149, 357), (1017, 319, 111, 737), (1018, 739, 265, 738), (1019, 740, 193, 545), (1020, 403, 195, 741), (1021, 743, 266, 742), (1022, 744, 194, 402), (1023, 404, 196, 745), (1024, 747, 267, 746), (1025, 748, 110, 318), (1026, 320, 112, 749), (1027, 751, 268, 750), (1028, 752, 197, 549), (1029, 407, 199, 753), (1030, 755, 269, 754), (1031, 756, 198, 406), (1032, 408, 200, 757), (1033, 759, 270, 758), (1034, 760, 101, 309), (1035, 299, 91, 761), (1036, 763, 271, 762), (1037, 764, 201, 553), (1038, 411, 203, 765), (1039, 767, 272, 766), (1040, 768, 202, 410), (1041, 412, 204, 769), (1042, 771, 273, 770), (1043, 772, 153, 361), (1044, 323, 115, 773), (1045, 775, 274, 774), (1046, 776, 205, 557), (1047, 415, 207, 777), (1048, 779, 275, 778), (1049, 780, 206, 414), (1050, 416, 208, 781), (1051, 783, 276, 782), (1052, 784, 114, 322), (1053, 324, 116, 785), (1054, 787, 277, 786), (1055, 788, 209, 561), (1056, 419, 211, 789), (1057, 791, 278, 790), (1058, 792, 210, 418), (1059, 420, 212, 793), (1060, 795, 279, 794), (1061, 796, 90, 298), (1062, 300, 92, 797), (1063, 799, 280, 798), (1064, 800, 213, 565), (1065, 423, 215, 801), (1066, 803, 281, 802), (1067, 804, 214, 422), (1068, 424, 216, 805), (1069, 807, 282, 806), (1070, 808, 157, 365), (1071, 327, 119, 809), (1072, 811, 283, 810), (1073, 812, 217, 569), (1074, 427, 219, 813), (1075, 815, 284, 814), (1076, 816, 218, 426), (1077, 428, 220, 817), (1078, 819, 285, 818), (1079, 820, 118, 326), (1080, 328, 120, 821), (1081, 823, 286, 822), (1082, 824, 221, 573), (1083, 431, 223, 825), (1084, 827, 287, 826), (1085, 828, 222, 430), (1086, 432, 224, 829), (1087, 831, 288, 830), (1088, 832, 87, 295), (577, 88, 296, 833), (225, 577, 833, 580), (580, 833, 291, 83), (581, 96, 304, 834), (226, 581, 834, 584), (584, 834, 297, 89), (585, 103, 311, 835), (227, 585, 835, 588), (588, 835, 310, 102), (589, 104, 312, 836), (228, 589, 836, 592), (592, 836, 307, 99), (593, 140, 348, 837), (229, 593, 837, 596), (596, 837, 313, 105), (597, 147, 355, 838), (230, 597, 838, 600), (600, 838, 354, 146), (601, 148, 356, 839), (231, 601, 839, 604), (604, 839, 343, 135), (605, 124, 332, 840), (232, 605, 840, 608), (608, 840, 317, 109), (609, 151, 359, 841), (233, 609, 841, 612), (612, 841, 358, 150), (613, 152, 360, 842), (234, 613, 842, 616), (616, 842, 349, 141), (617, 131, 339, 843), (235, 617, 843, 620), (620, 843, 321, 113), (621, 155, 363, 844), (236, 621, 844, 624), (624, 844, 362, 154), (625, 156, 364, 845), (237, 625, 845, 628), (628, 845, 338, 130), (629, 132, 340, 846), (238, 629, 846, 632), (632, 846, 325, 117), (633, 159, 367, 847), (239, 633, 847, 636), (636, 847, 366, 158), (637, 160, 368, 848), (240, 637, 848, 640), (640, 848, 335, 127), (641, 128, 480, 849), (241, 641, 849, 644), (644, 849, 369, 161), (645, 163, 515, 850), (242, 645, 850, 648), (648, 850, 514, 162), (649, 164, 516, 851), (243, 649, 851, 652), (652, 851, 475, 123), (653, 136, 488, 852), (244, 653, 852, 656), (656, 852, 373, 165), (657, 167, 519, 853), (245, 657, 853, 660), (660, 853, 518, 166), (661, 168, 520, 854), (246, 661, 854, 664), (664, 854, 481, 129), (665, 143, 495, 855), (247, 665, 855, 668), (668, 855, 377, 169), (669, 171, 523, 856), (248, 669, 856, 672), (672, 856, 522, 170), (673, 172, 524, 857), (249, 673, 857, 676), (676, 857, 494, 142), (677, 144, 496, 858), (250, 677, 858, 680), (680, 858, 381, 173), (681, 175, 527, 859), (251, 681, 859, 684), (684, 859, 526, 174), (685, 176, 528, 860), (252, 685, 860, 688), (688, 860, 491, 139), (689, 100, 452, 861), (253, 689, 861, 692), (692, 861, 385, 177), (693, 179, 531, 862), (254, 693, 862, 696), (696, 862, 530, 178), (697, 180, 532, 863), (255, 697, 863, 700), (700, 863, 497, 145), (701, 107, 459, 864), (256, 701, 864, 704), (704, 864, 389, 181), (705, 183, 535, 865), (257, 705, 865, 708), (708, 865, 534, 182), (709, 184, 536, 866), (258, 709, 866, 712), (712, 866, 458, 106), (713, 108, 460, 867), (259, 713, 867, 716), (716, 867, 393, 185), (717, 187, 539, 868), (260, 717, 868, 720), (720, 868, 538, 186), (721, 188, 540, 869), (261, 721, 869, 724), (724, 869, 447, 95), (725, 84, 436, 870), (262, 725, 870, 728), (728, 870, 397, 189), (729, 191, 543, 871), (263, 729, 871, 732), (732, 871, 542, 190), (733, 192, 544, 872), (264, 733, 872, 736), (736, 872, 501, 149), (737, 111, 463, 873), (265, 737, 873, 740), (740, 873, 401, 193), (741, 195, 547, 874), (266, 741, 874, 744), (744, 874, 546, 194), (745, 196, 548, 875), (267, 745, 875, 748), (748, 875, 462, 110), (749, 112, 464, 876), (268, 749, 876, 752), (752, 876, 405, 197), (753, 199, 551, 877), (269, 753, 877, 756), (756, 877, 550, 198), (757, 200, 552, 878), (270, 757, 878, 760), (760, 878, 453, 101), (761, 91, 443, 879), (271, 761, 879, 764), (764, 879, 409, 201), (765, 203, 555, 880), (272, 765, 880, 768), (768, 880, 554, 202), (769, 204, 556, 881), (273, 769, 881, 772), (772, 881, 505, 153), (773, 115, 467, 882), (274, 773, 882, 776), (776, 882, 413, 205), (777, 207, 559, 883), (275, 777, 883, 780), (780, 883, 558, 206), (781, 208, 560, 884), (276, 781, 884, 784), (784, 884, 466, 114), (785, 116, 468, 885), (277, 785, 885, 788), (788, 885, 417, 209), (789, 211, 563, 886), (278, 789, 886, 792), (792, 886, 562, 210), (793, 212, 564, 887), (279, 793, 887, 796), (796, 887, 442, 90), (797, 92, 444, 888), (280, 797, 888, 800), (800, 888, 421, 213), (801, 215, 567, 889), (281, 801, 889, 804), (804, 889, 566, 214), (805, 216, 568, 890), (282, 805, 890, 808), (808, 890, 509, 157), (809, 119, 471, 891), (283, 809, 891, 812), (812, 891, 425, 217), (813, 219, 571, 892), (284, 813, 892, 816), (816, 892, 570, 218), (817, 220, 572, 893), (285, 817, 893, 820), (820, 893, 470, 118), (821, 120, 472, 894), (286, 821, 894, 824), (824, 894, 429, 221), (825, 223, 575, 895), (287, 825, 895, 828), (828, 895, 574, 222), (829, 224, 576, 896), (288, 829, 896, 832), (832, 896, 439, 87), (369, 32, 440, 897), (161, 369, 897, 579), (579, 897, 577, 225), (513, 161, 579, 898), (65, 513, 898, 372), (372, 898, 578, 164), (578, 225, 580, 899), (164, 578, 899, 516), (516, 899, 435, 27), (373, 40, 448, 900), (165, 373, 900, 583), (583, 900, 581, 226), (517, 165, 583, 901), (66, 517, 901, 376), (376, 901, 582, 168), (582, 226, 584, 902), (168, 582, 902, 520), (520, 902, 441, 33), (377, 47, 455, 903), (169, 377, 903, 587), (587, 903, 585, 227), (521, 169, 587, 904), (67, 521, 904, 380), (380, 904, 586, 172), (586, 227, 588, 905), (172, 586, 905, 524), (524, 905, 454, 46), (381, 48, 456, 906), (173, 381, 906, 591), (591, 906, 589, 228), (525, 173, 591, 907), (68, 525, 907, 384), (384, 907, 590, 176), (590, 228, 592, 908), (176, 590, 908, 528), (528, 908, 451, 43), (385, 44, 492, 909), (177, 385, 909, 595), (595, 909, 593, 229), (529, 177, 595, 910), (69, 529, 910, 388), (388, 910, 594, 180), (594, 229, 596, 911), (180, 594, 911, 532), (532, 911, 457, 49), (389, 51, 499, 912), (181, 389, 912, 599), (599, 912, 597, 230), (533, 181, 599, 913), (70, 533, 913, 392), (392, 913, 598, 184), (598, 230, 600, 914), (184, 598, 914, 536), (536, 914, 498, 50), (393, 52, 500, 915), (185, 393, 915, 603), (603, 915, 601, 231), (537, 185, 603, 916), (71, 537, 916, 396), (396, 916, 602, 188), (602, 231, 604, 917), (188, 602, 917, 540), (540, 917, 487, 39), (397, 28, 476, 918), (189, 397, 918, 607), (607, 918, 605, 232), (541, 189, 607, 919), (72, 541, 919, 400), (400, 919, 606, 192), (606, 232, 608, 920), (192, 606, 920, 544), (544, 920, 461, 53), (401, 55, 503, 921), (193, 401, 921, 611), (611, 921, 609, 233), (545, 193, 611, 922), (73, 545, 922, 404), (404, 922, 610, 196), (610, 233, 612, 923), (196, 610, 923, 548), (548, 923, 502, 54), (405, 56, 504, 924), (197, 405, 924, 615), (615, 924, 613, 234), (549, 197, 615, 925), (74, 549, 925, 408), (408, 925, 614, 200), (614, 234, 616, 926), (200, 614, 926, 552), (552, 926, 493, 45), (409, 35, 483, 927), (201, 409, 927, 619), (619, 927, 617, 235), (553, 201, 619, 928), (75, 553, 928, 412), (412, 928, 618, 204), (618, 235, 620, 929), (204, 618, 929, 556), (556, 929, 465, 57), (413, 59, 507, 930), (205, 413, 930, 623), (623, 930, 621, 236), (557, 205, 623, 931), (76, 557, 931, 416), (416, 931, 622, 208), (622, 236, 624, 932), (208, 622, 932, 560), (560, 932, 506, 58), (417, 60, 508, 933), (209, 417, 933, 627), (627, 933, 625, 237), (561, 209, 627, 934), (77, 561, 934, 420), (420, 934, 626, 212), (626, 237, 628, 935), (212, 626, 935, 564), (564, 935, 482, 34), (421, 36, 484, 936), (213, 421, 936, 631), (631, 936, 629, 238), (565, 213, 631, 937), (78, 565, 937, 424), (424, 937, 630, 216), (630, 238, 632, 938), (216, 630, 938, 568), (568, 938, 469, 61), (425, 63, 511, 939), (217, 425, 939, 635), (635, 939, 633, 239), (569, 217, 635, 940), (79, 569, 940, 428), (428, 940, 634, 220), (634, 239, 636, 941), (220, 634, 941, 572), (572, 941, 510, 62), (429, 64, 512, 942), (221, 429, 942, 639), (639, 942, 637, 240), (573, 221, 639, 943), (80, 573, 943, 432), (432, 943, 638, 224), (638, 240, 640, 944), (224, 638, 944, 576), (576, 944, 479, 31), (313, 16, 336, 945), (105, 313, 945, 643), (643, 945, 641, 241), (457, 105, 643, 946), (49, 457, 946, 371), (371, 946, 642, 163), (642, 241, 644, 947), (163, 642, 947, 515), (515, 947, 513, 65), (497, 49, 371, 948), (145, 497, 948, 647), (647, 948, 645, 242), (353, 145, 647, 949), (21, 353, 949, 316), (316, 949, 646, 108), (646, 242, 648, 950), (108, 646, 950, 460), (460, 950, 370, 52), (514, 65, 372, 951), (162, 514, 951, 651), (651, 951, 649, 243), (370, 162, 651, 952), (52, 370, 952, 500), (500, 952, 650, 148), (650, 243, 652, 953), (148, 650, 953, 356), (356, 953, 331, 11), (317, 12, 344, 954), (109, 317, 954, 655), (655, 954, 653, 244), (461, 109, 655, 955), (53, 461, 955, 375), (375, 955, 654, 167), (654, 244, 656, 956), (167, 654, 956, 519), (519, 956, 517, 66), (501, 53, 375, 957), (149, 501, 957, 659), (659, 957, 657, 245), (357, 149, 659, 958), (22, 357, 958, 320), (320, 958, 658, 112), (658, 245, 660, 959), (112, 658, 959, 464), (464, 959, 374, 56), (518, 66, 376, 960), (166, 518, 960, 663), (663, 960, 661, 246), (374, 166, 663, 961), (56, 374, 961, 504), (504, 961, 662, 152), (662, 246, 664, 962), (152, 662, 962, 360), (360, 962, 337, 17), (321, 19, 351, 963), (113, 321, 963, 667), (667, 963, 665, 247), (465, 113, 667, 964), (57, 465, 964, 379), (379, 964, 666, 171), (666, 247, 668, 965), (171, 666, 965, 523), (523, 965, 521, 67), (505, 57, 379, 966), (153, 505, 966, 671), (671, 966, 669, 248), (361, 153, 671, 967), (23, 361, 967, 324), (324, 967, 670, 116), (670, 248, 672, 968), (116, 670, 968, 468), (468, 968, 378, 60), (522, 67, 380, 969), (170, 522, 969, 675), (675, 969, 673, 249), (378, 170, 675, 970), (60, 378, 970, 508), (508, 970, 674, 156), (674, 249, 676, 971), (156, 674, 971, 364), (364, 971, 350, 18), (325, 20, 352, 972), (117, 325, 972, 679), (679, 972, 677, 250), (469, 117, 679, 973), (61, 469, 973, 383), (383, 973, 678, 175), (678, 250, 680, 974), (175, 678, 974, 527), (527, 974, 525, 68), (509, 61, 383, 975), (157, 509, 975, 683), (683, 975, 681, 251), (365, 157, 683, 976), (24, 365, 976, 328), (328, 976, 682, 120), (682, 251, 684, 977), (120, 682, 977, 472), (472, 977, 382, 64), (526, 68, 384, 978), (174, 526, 978, 687), (687, 978, 685, 252), (382, 174, 687, 979), (64, 382, 979, 512), (512, 979, 686, 160), (686, 252, 688, 980), (160, 686, 980, 368), (368, 980, 347, 15), (297, 7, 308, 981), (89, 297, 981, 691), (691, 981, 689, 253), (441, 89, 691, 982), (33, 441, 982, 387), (387, 982, 690, 179), (690, 253, 692, 983), (179, 690, 983, 531), (531, 983, 529, 69), (481, 33, 387, 984), (129, 481, 984, 695), (695, 984, 693, 254), (337, 129, 695, 985), (17, 337, 985, 315), (315, 985, 694, 107), (694, 254, 696, 986), (107, 694, 986, 459), (459, 986, 386, 51), (530, 69, 388, 987), (178, 530, 987, 699), (699, 987, 697, 255), (386, 178, 699, 988), (51, 386, 988, 499), (499, 988, 698, 147), (698, 255, 700, 989), (147, 698, 989, 355), (355, 989, 353, 21), (349, 17, 315, 990), (141, 349, 990, 703), (703, 990, 701, 256), (493, 141, 703, 991), (45, 493, 991, 391), (391, 991, 702, 183), (702, 256, 704, 992), (183, 702, 992, 535), (535, 992, 533, 70), (453, 45, 391, 993), (101, 453, 993, 707), (707, 993, 705, 257), (309, 101, 707, 994), (8, 309, 994, 300), (300, 994, 706, 92), (706, 257, 708, 995), (92, 706, 995, 444), (444, 995, 390, 36), (534, 70, 392, 996), (182, 534, 996, 711), (711, 996, 709, 258), (390, 182, 711, 997), (36, 390, 997, 484), (484, 997, 710, 132), (710, 258, 712, 998), (132, 710, 998, 340), (340, 998, 314, 20), (354, 21, 316, 999), (146, 354, 999, 715), (715, 999, 713, 259), (498, 146, 715, 1000), (50, 498, 1000, 395), (395, 1000, 714, 187), (714, 259, 716, 1001), (187, 714, 1001, 539), (539, 1001, 537, 71), (458, 50, 395, 1002), (106, 458, 1002, 719), (719, 1002, 717, 260), (314, 106, 719, 1003), (20, 314, 1003, 352), (352, 1003, 718, 144), (718, 260, 720, 1004), (144, 718, 1004, 496), (496, 1004, 394, 48), (538, 71, 396, 1005), (186, 538, 1005, 723), (723, 1005, 721, 261), (394, 186, 723, 1006), (48, 394, 1006, 456), (456, 1006, 722, 104), (722, 261, 724, 1007), (104, 722, 1007, 312), (312, 1007, 303, 6), (293, 2, 292, 1008), (85, 293, 1008, 727), (727, 1008, 725, 262), (437, 85, 727, 1009), (29, 437, 1009, 399), (399, 1009, 726, 191), (726, 262, 728, 1010), (191, 726, 1010, 543), (543, 1010, 541, 72), (477, 29, 399, 1011), (125, 477, 1011, 731), (731, 1011, 729, 263), (333, 125, 731, 1012), (13, 333, 1012, 319), (319, 1012, 730, 111), (730, 263, 732, 1013), (111, 730, 1013, 463), (463, 1013, 398, 55), (542, 72, 400, 1014), (190, 542, 1014, 735), (735, 1014, 733, 264), (398, 190, 735, 1015), (55, 398, 1015, 503), (503, 1015, 734, 151), (734, 264, 736, 1016), (151, 734, 1016, 359), (359, 1016, 357, 22), (345, 13, 319, 1017), (137, 345, 1017, 739), (739, 1017, 737, 265), (489, 137, 739, 1018), (41, 489, 1018, 403), (403, 1018, 738, 195), (738, 265, 740, 1019), (195, 738, 1019, 547), (547, 1019, 545, 73), (449, 41, 403, 1020), (97, 449, 1020, 743), (743, 1020, 741, 266), (305, 97, 743, 1021), (4, 305, 1021, 299), (299, 1021, 742, 91), (742, 266, 744, 1022), (91, 742, 1022, 443), (443, 1022, 402, 35), (546, 73, 404, 1023), (194, 546, 1023, 747), (747, 1023, 745, 267), (402, 194, 747, 1024), (35, 402, 1024, 483), (483, 1024, 746, 131), (746, 267, 748, 1025), (131, 746, 1025, 339), (339, 1025, 318, 19), (358, 22, 320, 1026), (150, 358, 1026, 751), (751, 1026, 749, 268), (502, 150, 751, 1027), (54, 502, 1027, 407), (407, 1027, 750, 199), (750, 268, 752, 1028), (199, 750, 1028, 551), (551, 1028, 549, 74), (462, 54, 407, 1029), (110, 462, 1029, 755), (755, 1029, 753, 269), (318, 110, 755, 1030), (19, 318, 1030, 351), (351, 1030, 754, 143), (754, 269, 756, 1031), (143, 754, 1031, 495), (495, 1031, 406, 47), (550, 74, 408, 1032), (198, 550, 1032, 759), (759, 1032, 757, 270), (406, 198, 759, 1033), (47, 406, 1033, 455), (455, 1033, 758, 103), (758, 270, 760, 1034), (103, 758, 1034, 311), (311, 1034, 309, 8), (301, 4, 299, 1035), (93, 301, 1035, 763), (763, 1035, 761, 271), (445, 93, 763, 1036), (37, 445, 1036, 411), (411, 1036, 762, 203), (762, 271, 764, 1037), (203, 762, 1037, 555), (555, 1037, 553, 75), (485, 37, 411, 1038), (133, 485, 1038, 767), (767, 1038, 765, 272), (341, 133, 767, 1039), (9, 341, 1039, 323), (323, 1039, 766, 115), (766, 272, 768, 1040), (115, 766, 1040, 467), (467, 1040, 410, 59), (554, 75, 412, 1041), (202, 554, 1041, 771), (771, 1041, 769, 273), (410, 202, 771, 1042), (59, 410, 1042, 507), (507, 1042, 770, 155), (770, 273, 772, 1043), (155, 770, 1043, 363), (363, 1043, 361, 23), (329, 9, 323, 1044), (121, 329, 1044, 775), (775, 1044, 773, 274), (473, 121, 775, 1045), (25, 473, 1045, 415), (415, 1045, 774, 207), (774, 274, 776, 1046), (207, 774, 1046, 559), (559, 1046, 557, 76), (433, 25, 415, 1047), (81, 433, 1047, 779), (779, 1047, 777, 275), (289, 81, 779, 1048), (0, 289, 1048, 294), (294, 1048, 778, 86), (778, 275, 780, 1049), (86, 778, 1049, 438), (438, 1049, 414, 30), (558, 76, 416, 1050), (206, 558, 1050, 783), (783, 1050, 781, 276), (414, 206, 783, 1051), (30, 414, 1051, 478), (478, 1051, 782, 126), (782, 276, 784, 1052), (126, 782, 1052, 334), (334, 1052, 322, 14), (362, 23, 324, 1053), (154, 362, 1053, 787), (787, 1053, 785, 277), (506, 154, 787, 1054), (58, 506, 1054, 419), (419, 1054, 786, 211), (786, 277, 788, 1055), (211, 786, 1055, 563), (563, 1055, 561, 77), (466, 58, 419, 1056), (114, 466, 1056, 791), (791, 1056, 789, 278), (322, 114, 791, 1057), (14, 322, 1057, 346), (346, 1057, 790, 138), (790, 278, 792, 1058), (138, 790, 1058, 490), (490, 1058, 418, 42), (562, 77, 420, 1059), (210, 562, 1059, 795), (795, 1059, 793, 279), (418, 210, 795, 1060), (42, 418, 1060, 450), (450, 1060, 794, 98), (794, 279, 796, 1061), (98, 794, 1061, 306), (306, 1061, 298, 5), (310, 8, 300, 1062), (102, 310, 1062, 799), (799, 1062, 797, 280), (454, 102, 799, 1063), (46, 454, 1063, 423), (423, 1063, 798, 215), (798, 280, 800, 1064), (215, 798, 1064, 567), (567, 1064, 565, 78), (494, 46, 423, 1065), (142, 494, 1065, 803), (803, 1065, 801, 281), (350, 142, 803, 1066), (18, 350, 1066, 327), (327, 1066, 802, 119), (802, 281, 804, 1067), (119, 802, 1067, 471), (471, 1067, 422, 63), (566, 78, 424, 1068), (214, 566, 1068, 807), (807, 1068, 805, 282), (422, 214, 807, 1069), (63, 422, 1069, 511), (511, 1069, 806, 159), (806, 282, 808, 1070), (159, 806, 1070, 367), (367, 1070, 365, 24), (338, 18, 327, 1071), (130, 338, 1071, 811), (811, 1071, 809, 283), (482, 130, 811, 1072), (34, 482, 1072, 427), (427, 1072, 810, 219), (810, 283, 812, 1073), (219, 810, 1073, 571), (571, 1073, 569, 79), (442, 34, 427, 1074), (90, 442, 1074, 815), (815, 1074, 813, 284), (298, 90, 815, 1075), (5, 298, 1075, 302), (302, 1075, 814, 94), (814, 284, 816, 1076), (94, 814, 1076, 446), (446, 1076, 426, 38), (570, 79, 428, 1077), (218, 570, 1077, 819), (819, 1077, 817, 285), (426, 218, 819, 1078), (38, 426, 1078, 486), (486, 1078, 818, 134), (818, 285, 820, 1079), (134, 818, 1079, 342), (342, 1079, 326, 10), (366, 24, 328, 1080), (158, 366, 1080, 823), (823, 1080, 821, 286), (510, 158, 823, 1081), (62, 510, 1081, 431), (431, 1081, 822, 223), (822, 286, 824, 1082), (223, 822, 1082, 575), (575, 1082, 573, 80), (470, 62, 431, 1083), (118, 470, 1083, 827), (827, 1083, 825, 287), (326, 118, 827, 1084), (10, 326, 1084, 330), (330, 1084, 826, 122), (826, 287, 828, 1085), (122, 826, 1085, 474), (474, 1085, 430, 26), (574, 80, 432, 1086), (222, 574, 1086, 831), (831, 1086, 829, 288), (430, 222, 831, 1087), (26, 430, 1087, 434), (434, 1087, 830, 82), (830, 288, 832, 1088), (82, 830, 1088, 290), (290, 1088, 295, 1)])
me_plane.polygons.foreach_set('use_smooth', [True] * 1024)
me_plane.materials.append(mat_material_001)
me_plane.use_remesh_preserve_volume = False
me_plane.use_remesh_preserve_attributes = False
me_plane.use_mirror_vertex_groups = False
me_plane.update()

# ---- objects
ob_plane = bpy.data.objects.new('Plane', me_plane)

# ---- transforms, parenting, visibility, modifiers, constraints
ob_plane.location = (2.062, -1.271, -4.853)
ob_plane.lineart.crease_threshold = 0.0

# ---- collection membership
col_collection_1.objects.link(ob_plane)

# ---- scene / render settings (as saved in the file)
scene.frame_start = 1; scene.frame_end = 250; scene.frame_set(1)
scene.render.engine = 'BLENDER_EEVEE_NEXT'
scene.render.resolution_percentage = 50
scene.render.dither_intensity = 0.0
scene.cycles.use_denoising = False
scene.cycles.samples = 10
scene.cycles.sampling_pattern = 'TABULATED_SOBOL'
scene.cycles.light_sampling_threshold = 0.0
scene.cycles.use_adaptive_sampling = False
scene.cycles.use_light_tree = False
scene.cycles.blur_glossy = 0.0
scene.cycles.volume_bounces = 1
scene.cycles.pixel_filter_type = 'GAUSSIAN'
scene.cycles.sample_clamp_indirect = 0.0
scene.view_settings.view_transform = 'Standard'
bpy.context.view_layer.update()

# ---- added for rendering (the .blend has no active camera and no usable light): camera, sun
cam_auto = bpy.data.cameras.new('AutoCamera')
cam_auto.lens = 50.0
cam_auto.sensor_width = 36.0
cam_auto.clip_end = 1000.0
ob_auto_camera = bpy.data.objects.new('AutoCamera', cam_auto)
scene.collection.objects.link(ob_auto_camera)
ob_auto_camera.location = (10.4743, -12.5691, 8.42881)
ob_auto_camera.rotation_euler = (1.09748, -7.21219e-08, 0.694738)
scene.camera = ob_auto_camera
light_auto_sun = bpy.data.lights.new('AutoSun', 'SUN')
light_auto_sun.energy = 3.0
light_auto_sun.angle = 0.0523599
ob_auto_sun = bpy.data.objects.new('AutoSun', light_auto_sun)
scene.collection.objects.link(ob_auto_sun)
ob_auto_sun.rotation_euler = (0.872665, 0.174533, 0.523599)
bpy.context.view_layer.update()
